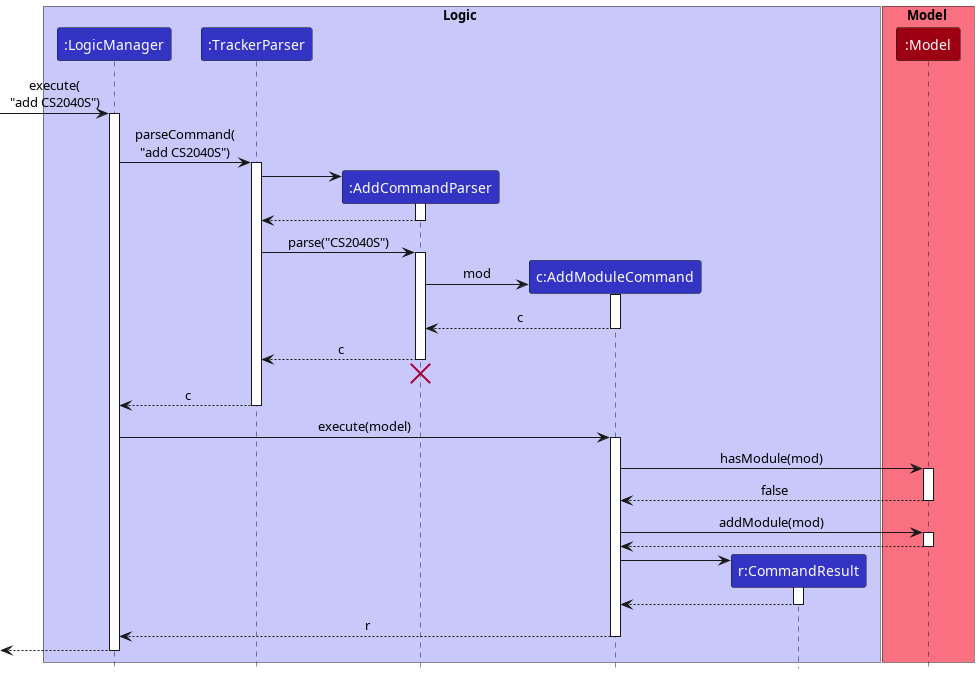

The diagram above was rendered by PlantUML. Its source (embedded in the PNG):
@startuml
/'
 'Commonly used styles and colors across diagrams.
 'Refer to https://plantuml-documentation.readthedocs.io/en/latest for a more
 'comprehensive list of skinparams.
 '/


'T1 through T4 are shades of the original color from lightest to darkest

!define UI_COLOR #1D8900
!define UI_COLOR_T1 #83E769
!define UI_COLOR_T2 #3FC71B
!define UI_COLOR_T3 #166800
!define UI_COLOR_T4 #0E4100

!define LOGIC_COLOR #3333C4
!define LOGIC_COLOR_T1 #C8C8FA
!define LOGIC_COLOR_T2 #6A6ADC
!define LOGIC_COLOR_T3 #1616B0
!define LOGIC_COLOR_T4 #101086

!define MODEL_COLOR #9D0012
!define MODEL_COLOR_T1 #F97181
!define MODEL_COLOR_T2 #E41F36
!define MODEL_COLOR_T3 #7B000E
!define MODEL_COLOR_T4 #51000A

!define STORAGE_COLOR #A38300
!define STORAGE_COLOR_T1 #FFE374
!define STORAGE_COLOR_T2 #EDC520
!define STORAGE_COLOR_T3 #806600
!define STORAGE_COLOR_T2 #544400

!define USER_COLOR #000000

skinparam BackgroundColor #FFFFFFF

skinparam Shadowing false

skinparam Class {
    FontColor #FFFFFF
    BorderThickness 1
    BorderColor #FFFFFF
    StereotypeFontColor #FFFFFF
    FontName Arial
}

skinparam Actor {
    BorderColor USER_COLOR
    Color USER_COLOR
    FontName Arial
}

skinparam Sequence {
    MessageAlign center
    BoxFontSize 15
    BoxPadding 0
    BoxFontColor #FFFFFF
    FontName Arial
}

skinparam Participant {
    FontColor #FFFFFFF
    Padding 20
}

skinparam MinClassWidth 50
skinparam ParticipantPadding 10
skinparam Shadowing false
skinparam DefaultTextAlignment center
skinparam packageStyle Rectangle

hide footbox
hide members
hide circle


box Logic LOGIC_COLOR_T1
participant ":LogicManager" as LogicManager LOGIC_COLOR
participant ":TrackerParser" as TrackerParser LOGIC_COLOR
participant ":AddCommandParser" as AddCommandParser LOGIC_COLOR
participant "c:AddModuleCommand" as AddModuleCommand LOGIC_COLOR
participant "r:CommandResult" as CommandResult LOGIC_COLOR
end box

box Model MODEL_COLOR_T1
participant ":Model" as Model MODEL_COLOR
end box

[-> LogicManager : execute(\n"add CS2040S")
activate LogicManager

LogicManager -> TrackerParser : parseCommand(\n"add CS2040S")
activate TrackerParser

create AddCommandParser
TrackerParser -> AddCommandParser
activate AddCommandParser

AddCommandParser --> TrackerParser
deactivate AddCommandParser

TrackerParser -> AddCommandParser : parse("CS2040S")
activate AddCommandParser

create AddModuleCommand
AddCommandParser -> AddModuleCommand : mod
activate AddModuleCommand

AddModuleCommand --> AddCommandParser : c
deactivate AddModuleCommand

AddCommandParser --> TrackerParser : c
deactivate AddCommandParser

AddCommandParser -[hidden]-> TrackerParser
destroy AddCommandParser

TrackerParser --> LogicManager : c
deactivate TrackerParser

LogicManager -> AddModuleCommand : execute(model)
activate AddModuleCommand

AddModuleCommand -> Model : hasModule(mod)
activate Model

Model --> AddModuleCommand : false
deactivate Model

AddModuleCommand -> Model : addModule(mod)
activate Model

Model --> AddModuleCommand
deactivate Model

create CommandResult
AddModuleCommand -> CommandResult
activate CommandResult

CommandResult --> AddModuleCommand
deactivate CommandResult

AddModuleCommand --> LogicManager : r
deactivate AddModuleCommand

[<--LogicManager
deactivate LogicManager
@enduml